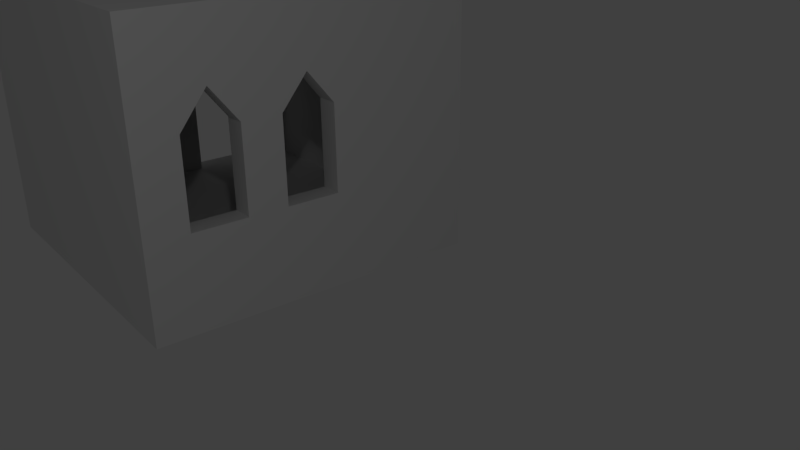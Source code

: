 # Source: RealRoom.blend  (saved by Blender 2.78.0; exported with 4.5.12 LTS)
import bpy
from mathutils import Matrix  # noqa: F401  (used for matrix-valued properties, if any)

bpy.ops.wm.read_factory_settings(use_empty=True)
scene = bpy.context.scene
scene.name = 'Scene'

# ---- collections
col_collection_1 = bpy.data.collections.new('Collection 1'); scene.collection.children.link(col_collection_1)

# ---- materials (node trees are filled in below, after node groups)
mat_material = bpy.data.materials.new('Material')
mat_material.alpha_threshold = 0.0
mat_material.use_transparent_shadow = False
mat_material.roughness = 0.5
mat_material.line_color = (0.0, 0.0, 0.0, 1.0)

# ---- material node trees

# ---- world
world_world = bpy.data.worlds.new('World'); scene.world = world_world
world_world.color = (0.05088, 0.05088, 0.05088)
world_world.use_sun_shadow = False
world_world.sun_shadow_jitter_overblur = 0.0
world_world.cycles.sampling_method = 'MANUAL'

# ---- cameras
cam_camera = bpy.data.cameras.new('Camera')
cam_camera.clip_end = 100.0
cam_camera.lens = 35.0
cam_camera.sensor_width = 32.0
cam_camera.sensor_height = 18.0
cam_camera.ortho_scale = 7.314
cam_camera.dof.focus_distance = 0.0
cam_camera.dof.aperture_fstop = 128.0

# ---- lights
light_lamp = bpy.data.lights.new('Lamp', 'POINT')
light_lamp.transmission_factor = 0.0
light_lamp.cutoff_distance = 30.0
light_lamp.energy = 100.0
light_lamp.shadow_buffer_clip_start = 1.001
light_lamp.shadow_soft_size = 0.1
light_lamp.shadow_maximum_resolution = 0.006
light_lamp.use_absolute_resolution = True

# ---- meshes
me_cube = bpy.data.meshes.new('Cube')
me_cube.from_pydata([(1.0, 1.0, -1.0), (1.0, -1.0, -1.0), (-1.0, -1.0, -1.0), (-1.0, 1.0, -1.0), (1.0, -1.0, 1.0), (-1.0, -1.0, 1.0), (1.15, 1.0, -1.0), (1.15, -1.0, -1.0), (1.15, 1.0, 1.0), (1.15, -1.0, 1.0), (-1.0, -1.15, -1.0), (-1.0, -1.15, 1.0), (-1.15, -1.0, -1.0), (-1.15, 1.0, -1.0), (-1.15, 1.0, 1.0), (-1.15, -1.0, 1.0), (-1.15, -1.15, -1.0), (-1.15, -1.15, 1.0), (-1.0, 1.15, -1.0), (-1.0, 1.15, 1.0), (-1.15, 1.15, -1.0), (-1.15, 1.15, 1.0), (1.0, 1.15, -1.0), (1.0, 1.15, 1.0), (1.15, 1.15, -1.0), (1.15, 1.15, 1.0), (1.0, -1.15, -1.0), (1.0, -1.15, 1.0), (1.15, -1.15, -1.0), (1.15, -1.15, 1.0), (1.0, -1.0, 16.0), (-1.0, -1.0, 16.0), (1.15, 1.0, 16.0), (1.15, -1.0, 16.0), (-1.0, -1.15, 16.0), (-1.15, -1.0, 16.0), (-1.15, 1.0, 16.0), (-1.15, -1.15, 16.0), (-1.0, 1.15, 16.0), (-1.15, 1.15, 16.0), (1.0, 1.15, 16.0), (1.15, 1.15, 16.0), (1.15, -1.15, 16.0), (1.0, -1.15, 16.0), (1.0, 1.0, 18.0), (1.0, -1.0, 18.0), (-1.0, 1.0, 18.0), (-1.0, -1.0, 18.0), (1.15, 1.0, 18.0), (1.15, -1.0, 18.0), (-1.0, -1.15, 18.0), (-1.15, -1.0, 18.0), (-1.15, 1.0, 18.0), (-1.15, -1.15, 18.0), (-1.0, 1.15, 18.0), (-1.15, 1.15, 18.0), (1.0, 1.15, 18.0), (1.15, 1.15, 18.0), (1.15, -1.15, 18.0), (1.0, -1.15, 18.0), (-0.2261, -1.15, 1.0), (-0.8391, -1.15, 1.0), (-0.2261, -1.15, 16.0), (-0.8391, -1.15, 16.0), (-0.8391, -1.15, 11.37), (-0.2261, -1.15, 11.37), (-0.2261, -1.0, 1.0), (-0.8447, -1.0, 1.0), (-0.2261, -1.0, 16.0), (-0.8471, -1.0, 16.0), (-0.8391, -1.0, 11.37), (-0.2261, -1.0, 11.37), (0.8647, 1.15, 11.2), (1.0, 1.0, 1.0), (0.8647, 1.15, 1.0), (0.4959, 1.15, 11.2), (0.4959, 1.15, 16.0), (0.4959, 1.15, 1.0), (0.8647, 1.15, 16.0), (0.6803, 1.15, 13.56), (0.6803, 1.15, 16.0), (0.8647, 1.15, 5.421), (0.4959, 1.15, 5.421), (-0.1332, 1.15, 11.2), (0.226, 1.15, 11.2), (0.226, 1.15, 1.0), (-0.1332, 1.15, 1.0), (0.4959, 1.0, 1.0), (0.226, 1.15, 5.394), (-0.1332, 1.15, 5.394), (0.8647, 1.0, 11.2), (0.2268, 1.15, 16.0), (-0.1335, 1.15, 16.0), (0.8647, 1.0, 1.0), (0.6803, 1.0, 13.56), (0.04664, 1.15, 16.0), (0.04638, 1.15, 13.39), (1.0, 1.0, 16.0), (0.4959, 1.0, 11.2), (0.4959, 1.0, 5.421), (0.4959, 1.0, 16.0), (0.8647, 1.0, 16.0), (0.8647, 1.0, 5.421), (0.6803, 1.0, 16.0), (0.04638, 1.0, 13.39), (0.226, 1.0, 11.2), (0.226, 1.0, 1.0), (-0.1332, 1.0, 1.0), (-1.0, 1.0, 1.0), (0.226, 1.0, 5.394), (-0.1332, 1.0, 5.394), (-0.1332, 1.0, 11.2), (0.2268, 1.0, 16.0), (0.04664, 1.0, 16.0), (-0.1335, 1.0, 16.0), (-1.0, 1.0, 16.0), (-0.1351, -1.15, 16.0), (-0.1351, -1.15, 1.0), (1.0, -1.15, 3.859), (1.0, -1.15, 9.641), (-0.1351, -1.15, 3.859), (-0.1351, -1.15, 9.641), (0.2587, -1.15, 3.859), (0.2587, -1.15, 9.641), (0.8232, -1.151, 3.859), (0.8232, -1.151, 9.641), (0.2587, -1.597, 3.859), (0.2587, -1.597, 9.641), (0.8232, -1.598, 3.859), (0.8232, -1.598, 9.641), (-0.1352, -1.0, 1.0), (-0.1352, -1.0, 16.0), (1.0, -1.0, 4.109), (1.0, -1.0, 9.378), (-0.1352, -1.0, 4.109), (-0.1352, -1.0, 9.378), (0.796, -1.001, 4.109), (0.796, -1.001, 9.378), (0.2827, -1.0, 4.109), (0.2827, -1.0, 9.378), (0.796, -1.575, 4.109), (0.796, -1.575, 9.378), (0.2827, -1.574, 4.109), (0.2827, -1.574, 9.378)], [(5, 11), (63, 69), (62, 68)], [(0, 1, 2, 3), (73, 108, 5, 67, 66, 130, 4), (38, 39, 55, 54), (33, 32, 48, 49), (27, 4, 132, 133, 30, 43, 119, 118), (1, 7, 28, 26), (6, 8, 9, 7), (27, 26, 28, 29), (1, 0, 6, 7), (23, 74, 93, 73), (26, 27, 117, 60, 61, 11, 10), (2, 1, 26, 10), (2, 10, 16, 12), (23, 22, 18, 19, 86, 85, 77, 74), (27, 29, 42, 43, 119, 118), (8, 6, 24, 25), (0, 3, 18, 22), (12, 15, 14, 13), (3, 13, 20, 18), (3, 2, 12, 13), (22, 23, 25, 24), (15, 12, 16, 17), (10, 11, 17, 16), (19, 21, 39, 38), (19, 18, 20, 21), (70, 67, 5, 31, 69), (13, 14, 21, 20), (25, 23, 40, 41), (6, 0, 22, 24), (7, 9, 29, 28), (31, 115, 46, 47), (43, 42, 58, 59), (40, 78, 80, 76, 91, 95, 92, 38, 54, 56), (14, 15, 35, 36), (15, 17, 37, 35), (5, 108, 115, 31), (15, 5, 31, 35), (29, 9, 33, 42), (17, 11, 34, 37), (8, 25, 41, 32), (21, 14, 36, 39), (44, 45, 49, 48), (47, 46, 52, 51), (45, 47, 50, 59), (46, 44, 56, 54), (50, 47, 51, 53), (52, 46, 54, 55), (44, 48, 57, 56), (49, 45, 59, 58), (42, 33, 49, 58), (115, 38, 54, 46), (36, 35, 51, 52), (97, 30, 45, 44), (39, 36, 52, 55), (34, 63, 62, 116, 43, 59, 50), (41, 40, 56, 57), (35, 31, 47, 51), (43, 30, 45, 59), (40, 97, 44, 56), (35, 37, 53, 51), (32, 41, 57, 48), (37, 34, 50, 53), (30, 131, 68, 69, 31, 115, 97), (47, 45, 44, 46), (64, 65, 62, 63), (70, 64, 61, 67), (69, 68, 71, 70), (61, 60, 66, 67), (65, 64, 70, 71), (60, 65, 71, 66), (109, 106, 87, 99, 98, 100, 112, 105), (87, 93, 102, 99), (74, 77, 87, 93), (76, 80, 103, 100), (19, 38, 115, 108), (100, 98, 94, 103), (94, 90, 101, 103), (86, 19, 108, 107), (107, 106, 109, 110), (81, 102, 90, 72), (89, 110, 109, 88), (108, 107, 110, 111, 114, 115), (85, 86, 107, 106), (104, 105, 112, 113), (72, 90, 94, 79), (113, 114, 111, 104), (73, 97, 101, 90, 102, 93), (82, 99, 102, 81), (91, 76, 100, 112), (78, 40, 97, 101), (95, 91, 112, 113), (40, 23, 73, 97), (92, 95, 113, 114), (96, 104, 111, 83), (38, 92, 114, 115), (79, 94, 98, 75), (88, 109, 105, 84), (75, 98, 99, 82), (84, 105, 104, 96), (80, 78, 101, 103), (83, 111, 110, 89), (77, 85, 106, 87), (23, 74, 81, 72, 78, 40), (80, 78, 72, 79), (79, 75, 76, 80), (74, 77, 82, 81), (75, 82, 77, 85, 88, 84, 91, 76), (95, 91, 84, 96), (96, 83, 92, 95), (85, 86, 89, 88), (86, 19, 38, 92, 83, 89), (61, 64, 63, 34, 11), (62, 65, 60, 117, 120, 121, 116), (123, 125, 119, 43, 116, 121), (117, 27, 118, 124, 122, 120), (120, 122, 123, 121), (123, 122, 126, 127), (124, 118, 119, 125), (126, 128, 129, 127), (125, 123, 127, 129), (124, 125, 129, 128), (122, 124, 128, 126), (66, 71, 68, 131, 135, 134, 130), (137, 139, 135, 131, 30, 133), (4, 130, 134, 138, 136, 132), (132, 136, 137, 133), (138, 134, 135, 139), (137, 136, 140, 141), (139, 137, 141, 143), (138, 139, 143, 142), (136, 138, 142, 140), (141, 140, 142, 143), (132, 133, 30, 97, 73, 4), (9, 8, 32, 33)])
_uv = me_cube.uv_layers.new(name='UVMap')
_uv.uv.foreach_set('vector', [0.0, 0.0, 0.0, 0.0, 0.0, 0.0, 0.0, 0.0, 0.0, 1.0, 1.119e-07, 0.0, 0.998, 2.086e-07, 0.998, 0.07764, 1.0, 0.2975, 0.998, 0.4324, 0.998, 1.0, 0.0, 0.0, 0.0, 0.0, 0.0, 0.0, 0.0, 0.0, 0.0, 0.0, 0.0, 0.0, 0.0, 0.0, 0.0, 0.0, 0.0, 0.0, 0.0, 0.0, 0.0, 0.0, 0.0, 0.0, 0.0, 0.0, 0.0, 0.0, 0.0, 0.0, 0.0, 0.0, 0.0, 0.0, 0.0, 0.0, 0.0, 0.0, 0.0, 0.0, 0.0, 0.0, 0.0, 0.0, 0.0, 0.0, 0.0, 0.0, 0.0, 0.0, 0.0, 0.0, 0.0, 0.0, 0.0, 0.0, 0.0, 0.0, 0.0, 0.0, 0.0, 0.0, 0.0, 0.0, 0.0, 0.0, 0.0, 0.0, 0.0, 0.0, 0.0, 0.0, 0.0, 0.0, 0.0, 0.0, 0.0, 0.0, 0.0, 0.0, 0.0, 0.0, 0.0, 0.0, 0.0, 0.0, 0.0, 0.0, 0.0, 0.0, 0.0, 0.0, 0.0, 0.0, 0.0, 0.0, 0.0, 0.0, 0.0, 0.0, 0.0, 0.0, 0.0, 0.0, 0.0, 0.0, 0.0, 0.0, 0.0, 0.0, 0.0, 0.0, 0.0, 0.0, 0.0, 0.0, 0.0, 0.0, 0.0, 0.0, 0.0, 0.0, 0.0, 0.0, 0.0, 0.0, 0.0, 0.0, 0.0, 0.0, 0.0, 0.0, 0.0, 0.0, 0.0, 0.0, 0.0, 0.0, 0.0, 0.0, 0.0, 0.0, 0.0, 0.0, 0.0, 0.0, 0.0, 0.0, 0.0, 0.0, 0.0, 0.0, 0.0, 0.0, 0.0, 0.0, 0.0, 0.0, 0.0, 0.0, 0.0, 0.0, 0.0, 0.0, 0.0, 0.0, 0.0, 0.0, 0.0, 0.0, 0.0, 0.0, 0.0, 0.0, 0.0, 0.0, 0.0, 0.0, 0.0, 0.0, 0.0, 0.0, 0.0, 0.0, 0.0, 0.0, 0.0, 0.0, 0.0, 0.0, 0.0, 0.0, 0.0, 0.0, 0.0, 0.0, 0.0, 0.0, 0.0, 0.0, 0.0, 0.0, 0.0, 0.0, 0.0, 0.0, 0.0, 0.0, 0.0, 0.0, 0.9369, 0.6843, 0.939, 0.08235, 1.006, 0.08235, 1.009, 0.9964, 0.9367, 0.9964, 0.0, 0.0, 0.0, 0.0, 0.0, 0.0, 0.0, 0.0, 0.0, 0.0, 0.0, 0.0, 0.0, 0.0, 0.0, 0.0, 0.0, 0.0, 0.0, 0.0, 0.0, 0.0, 0.0, 0.0, 0.0, 0.0, 0.0, 0.0, 0.0, 0.0, 0.0, 0.0, 0.0, 0.0, 0.0, 0.0, 0.0, 0.0, 0.0, 0.0, 0.0, 0.0, 0.0, 0.0, 0.0, 0.0, 0.0, 0.0, 0.0, 0.0, 0.0, 0.0, 0.0, 0.0, 0.0, 0.0, 0.0, 0.0, 0.0, 0.0, 0.0, 0.0, 0.0, 0.0, 0.0, 0.0, 0.0, 0.0, 0.0, 0.0, 0.0, 0.0, 0.0, 0.0, 0.0, 0.0, 0.0, 0.0, 0.0, 0.0, 0.0, 0.0, 0.0, 0.0, -0.003989, 0.08244, 0.9988, 0.0796, 0.9927, 0.9971, 3.071e-05, 1.0, 0.0, 0.0, 0.0, 0.0, 0.0, 0.0, 0.0, 0.0, 0.0, 0.0, 0.0, 0.0, 0.0, 0.0, 0.0, 0.0, 0.0, 0.0, 0.0, 0.0, 0.0, 0.0, 0.0, 0.0, 0.0, 0.0, 0.0, 0.0, 0.0, 0.0, 0.0, 0.0, 0.0, 0.0, 0.0, 0.0, 0.0, 0.0, 0.0, 0.0, 0.0, 0.0, 0.0, 0.0, 0.0, 0.0, 0.0, 0.0, 0.0, 0.0, 0.0, 0.0, 0.0, 0.0, 0.0, 0.0, 0.0, 0.0, 0.0, 0.0, 0.0, 0.0, 0.0, 0.0, 0.0, 0.0, 0.0, 0.0, 0.0, 0.0, 0.0, 0.0, 0.0, 0.0, 0.0, 0.0, 0.0, 0.0, 0.0, 0.0, 0.0, 0.0, 0.0, 0.0, 0.0, 0.0, 0.0, 0.0, 0.0, 0.0, 0.0, 0.0, 0.0, 0.0, 0.0, 0.0, 0.0, 0.0, 0.0, 0.0, 0.0, 0.0, 0.0, 0.0, 0.0, 0.0, 0.0, 0.0, 0.0, 0.0, 0.0, 0.0, 0.0, 0.0, 0.0, 0.0, 0.0, 0.0, 0.0, 0.0, 0.0, 0.0, 0.0, 0.0, 0.0, 0.0, 0.0, 0.0, 0.0, 0.0, 0.0, 0.0, 0.0, 0.0, 0.0, 0.0, 0.0, 0.0, 0.0, 0.0, 0.0, 0.0, 0.0, 0.0, 0.0, 0.0, 0.0, 0.0, 0.0, 0.0, 0.0, 0.0, 0.0, 0.0, 0.0, 0.0, 0.0, 0.0, 0.0, 0.0, 0.0, 0.0, 0.0, 0.0, 0.0, 0.0, 0.0, 0.0, 0.0, 0.0, 0.0, 0.0, 0.0, 0.0, 0.0, 0.0, 0.0, 0.0, 0.0, 0.0, 0.0, 0.0, 0.0, 0.0, 0.0, 0.0, 0.0, 0.0, 0.0, 0.0, 0.0, 0.0, 0.0, 0.0, 0.0, 0.0, 0.0, 0.0, 0.0, 0.0, 0.0, 0.0, 0.0, 0.0, 0.0, 0.0, 0.0, 0.0, 0.0, 0.0, 0.0, 0.0, 0.0, 0.0, 0.9991, 0.0, 0.9991, 0.5604, 0.9991, 0.6058, 0.9966, 0.9235, 0.9966, 1.0, 2.951e-07, 1.0, 0.0, 1.192e-07, 0.0, 0.0, 0.0, 0.0, 0.0, 0.0, 0.0, 0.0, 0.0, 0.0, 0.0, 0.0, 0.0, 0.0, 0.0, 0.0, 0.0, 0.0, 0.0, 0.0, 0.0, 0.0, 0.0, 0.0, 0.9413, 1.0, 0.6981, 1.0, 0.6981, 0.712, 0.9429, 0.712, 0.078, -0.0004288, 0.078, 0.9903, 0.002, 0.9936, 0.002, -0.00639, 0.0, 0.0, 0.0, 0.0, 0.0, 0.0, 0.0, 0.0, 0.0, 0.0, 0.0, 0.0, 0.0, 0.0, 0.0, 0.0, 0.6323, 0.3634, 0.6484, 0.1633, 0.7447, 0.1448, 0.7519, 0.377, 0.7837, 0.7155, 0.7888, 0.9649, 0.6496, 0.9999, 0.6436, 0.6596, 0.759, 0.02158, 0.9011, 0.01793, 0.8992, 0.3244, 0.7576, 0.3275, 0.0, 0.0, 0.0, 0.0, 0.0, 0.0, 0.0, 0.0, 0.0, 0.0, 0.0, 0.0, 0.0, 0.0, 0.0, 0.0, 0.0, 0.0, 0.0, 0.0, 0.0, 0.0, 0.0, 0.0, 0.7716, 0.9971, 0.7717, 0.6795, 0.8486, 0.8355, 0.8486, 0.9971, 0.8506, 0.8355, 0.9456, 0.6795, 0.9457, 0.9971, 0.8506, 0.9971, 0.0, 0.0, 0.0, 0.0, 0.0, 0.0, 0.0, 0.0, 0.5465, 0.005783, 0.6947, 0.005775, 0.6937, 0.3097, 0.546, 0.3096, 0.0, 0.0, 0.0, 0.0, 0.0, 0.0, 0.0, 0.0, 0.0, 0.0, 0.0, 0.0, 0.0, 0.0, 0.0, 0.0, 0.002563, 0.0826, 0.4928, 0.08245, 0.4912, 0.362, 0.4827, 0.7405, 0.4848, 0.9828, 0.0001083, 0.9998, 0.0, 0.0, 0.0, 0.0, 0.0, 0.0, 0.0, 0.0, 0.5617, 0.81, 0.6566, 0.6597, 0.6565, 0.9971, 0.5616, 0.9971, 0.0, 0.0, 0.0, 0.0, 0.0, 0.0, 0.0, 0.0, 0.5636, 0.9857, 0.4868, 0.9857, 0.4872, 0.6682, 0.5637, 0.8128, 0.9922, 0.1003, 0.9962, 1.0, 0.9437, 1.0, 0.9435, 0.711, 0.9471, 0.3667, 0.9439, 0.0967, 0.0, 0.0, 0.0, 0.0, 0.0, 0.0, 0.0, 0.0, 0.0, 0.0, 0.0, 0.0, 0.0, 0.0, 0.0, 0.0, 0.0, 0.0, 0.0, 0.0, 0.0, 0.0, 0.0, 0.0, 0.0, 0.0, 0.0, 0.0, 0.0, 0.0, 0.0, 0.0, 0.0, 0.0, 0.0, 0.0, 0.0, 0.0, 0.0, 0.0, 0.0, 0.0, 0.0, 0.0, 0.0, 0.0, 0.0, 0.0, 0.0, 0.0, 0.0, 0.0, 0.0, 0.0, 0.0, 0.0, 0.0, 0.0, 0.0, 0.0, 0.0, 0.0, 0.0, 0.0, 0.0, 0.0, 0.0, 0.0, 0.0, 0.0, 0.0, 0.0, 0.0, 0.0, 0.0, 0.0, 0.0, 0.0, 0.0, 0.0, 0.0, 0.0, 0.0, 0.0, 0.0, 0.0, 0.0, 0.0, 0.0, 0.0, 0.0, 0.0, 0.0, 0.0, 0.0, 0.0, 0.0, 0.0, 0.0, 0.0, 0.0, 0.0, 0.0, 0.0, 0.0, 0.0, 0.0, 0.0, 0.0, 0.0, 0.0, 0.0, 0.0, 0.0, 0.0, 0.0, 0.0, 0.0, 0.0, 0.0, 0.0, 0.0, 0.0, 0.0, 0.0, 0.0, 0.0, 0.0, 0.0, 0.0, 0.0, 0.0, 0.0, 0.0, 0.0, 0.0, 0.0, 0.0, 0.0, 0.0, 0.0, 0.0, 0.0, 0.0, 0.0, 0.0, 0.0, 0.0, 0.0, 0.0, 0.0, 0.0, 0.0, 0.0, 0.0, 0.0, 0.0, 0.0, 0.0, 0.0, 0.0, 0.0, 0.0, 0.0, 0.0, 0.0, 0.0, 0.0, 0.0, 0.0, 0.0, 0.0, 0.0, 0.0, 0.0, 0.0, 0.0, 0.0, 0.0, 0.0, 0.0, 0.0, 0.0, 0.0, 0.0, 0.0, 0.0, 0.0, 0.0, 0.0, 0.0, 0.0, 0.0, 0.0, 0.0, 0.0, 0.0, 0.0, 0.0, 0.0, 0.0, 0.0, 0.0, 0.0, 0.0, 0.0, 0.0, 0.0, 0.0, 0.0, 0.0, 0.0, 0.0, 0.0, 0.0, 0.0, 0.0, 0.0, 0.0, 0.0, 0.0, 0.0, 0.0, 0.0, 0.0, 0.0, 0.0, 0.0, 0.0, 0.0, 0.0, 0.0, 0.0, 0.0, 0.0, 0.0, 0.0, 0.0, 0.0, 0.0, 0.0, 0.0, 0.0, 0.0, 0.0, 0.0, 0.0, 0.0, 0.0, 0.0, 0.0, 0.0, 0.0, 0.0, 0.0, 0.0, 0.0, 0.0, 0.0, 0.0, 0.0, 0.0, 0.0, 0.0, 0.0, 0.0, 0.0, 0.0, 0.0, 0.0, 0.0, 0.0, 0.0, 0.0, 0.0, 0.0, 0.0, 0.0, 0.0, 0.0, 0.0, 0.0, 0.0, 0.0, 0.0, 0.0, 0.0, 0.0, 0.0, 0.0, 0.0, 0.0, 0.0, 0.0, 0.0, 0.0, 0.0, 0.0, 0.0, 0.0, 0.0, 0.0, 0.0, 0.0, 0.0, 0.0, 0.0, 0.0, 0.0, 0.0, 0.0, 0.0, 0.004305, 0.002852, 0.5208, 0.02741, 0.539, 0.07065, 0.7704, 0.426, 0.5354, 0.03307, 0.5567, 0.02066, 1.003, 0.002852, 0.1297, 0.604, 0.3428, 0.5926, 0.5518, 0.5858, 0.5578, 0.9935, -0.007302, 0.9956, -0.006176, 0.5973, 0.07037, 0.01619, 0.687, 0.01424, 0.6874, 0.2802, 0.4557, 0.2831, 0.1842, 0.2737, 0.07244, 0.2816, 0.02911, 0.2448, 0.1127, 0.2426, 0.112, 0.6303, 0.02642, 0.6308, 0.3356, 0.2527, 0.5692, 0.2526, 0.5695, 0.6222, 0.3362, 0.6219, 0.0, 0.0, 0.0, 0.0, 0.0, 0.0, 0.0, 0.0, 0.0, 0.0, 0.0, 0.0, 0.0, 0.0, 0.0, 0.0, 0.0, 0.0, 0.0, 0.0, 0.0, 0.0, 0.0, 0.0, 0.0, 0.0, 0.0, 0.0, 0.0, 0.0, 0.0, 0.0, 0.0, 0.0, 0.0, 0.0, 0.0, 0.0, 0.0, 0.0, 0.9937, 0.2359, 0.9937, 0.5872, 1.001, 1.0, 0.004573, 1.0, -0.0004917, 0.1074, 0.9962, 0.1074, 0.0, 0.0, 0.0, 0.0, 0.0, 0.0, 0.0, 0.0])
me_cube.materials.append(mat_material)
me_cube.use_remesh_preserve_volume = False
me_cube.use_remesh_preserve_attributes = False
me_cube.use_mirror_vertex_groups = False
me_cube.update()

# ---- objects
ob_cube = bpy.data.objects.new('Cube', me_cube)
ob_lamp = bpy.data.objects.new('Lamp', light_lamp)
ob_camera = bpy.data.objects.new('Camera', cam_camera)

# ---- transforms, parenting, visibility, modifiers, constraints
ob_cube.location = (-0.06141, -3.173, 0.2603)
ob_cube.rotation_euler = (9.435, 3.135, 3.137)
ob_cube.scale = (2.0, 2.0, 0.2)
ob_cube.lock_rotations_4d = False
ob_cube.empty_display_type = 'ARROWS'
ob_cube.lineart.crease_threshold = 0.0
ob_lamp.location = (4.076, 5.447, 6.859)
ob_lamp.rotation_euler = (0.6503, 0.05522, 1.866)
ob_lamp.lock_rotations_4d = False
ob_lamp.empty_display_type = 'ARROWS'
ob_lamp.color = (0.0, 0.0, 0.0, 0.0)
ob_lamp.lineart.crease_threshold = 0.0
ob_camera.location = (5.436, 7.576, 5.344)
ob_camera.rotation_euler = (1.162, -1.062e-05, 2.469)
ob_camera.lock_rotations_4d = False
ob_camera.empty_display_type = 'ARROWS'
ob_camera.color = (0.0, 0.0, 0.0, 0.0)
ob_camera.display_type = 'WIRE'
ob_camera.lineart.crease_threshold = 0.0

# ---- collection membership
col_collection_1.objects.link(ob_cube)
col_collection_1.objects.link(ob_lamp)
col_collection_1.objects.link(ob_camera)

# ---- scene / render settings (as saved in the file)
scene.camera = ob_camera
scene.frame_start = 1; scene.frame_end = 250; scene.frame_set(1)
scene.render.engine = 'BLENDER_EEVEE_NEXT'
scene.render.resolution_percentage = 50
scene.render.dither_intensity = 0.0
scene.cycles.use_denoising = False
scene.cycles.samples = 128
scene.cycles.sampling_pattern = 'TABULATED_SOBOL'
scene.cycles.light_sampling_threshold = 0.0
scene.cycles.use_adaptive_sampling = False
scene.cycles.use_light_tree = False
scene.cycles.blur_glossy = 0.0
scene.cycles.sample_clamp_indirect = 0.0
scene.view_settings.view_transform = 'Standard'
bpy.context.view_layer.update()
